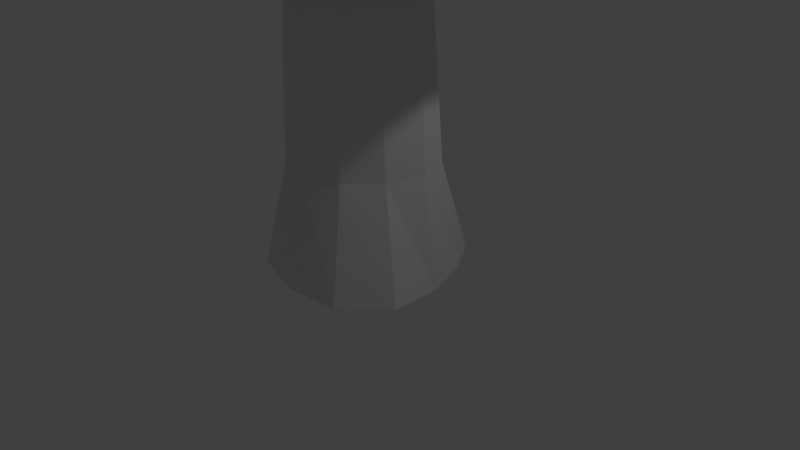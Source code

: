 # Source: agac.blend  (saved by Blender 2.79.0; exported with 4.5.12 LTS)
import bpy
from mathutils import Matrix  # noqa: F401  (used for matrix-valued properties, if any)

bpy.ops.wm.read_factory_settings(use_empty=True)
scene = bpy.context.scene
scene.name = 'Scene'

# ---- collections
col_collection_1 = bpy.data.collections.new('Collection 1'); scene.collection.children.link(col_collection_1)

# ---- materials (node trees are filled in below, after node groups)
mat_material_001 = bpy.data.materials.new('Material.001')
mat_material_001.alpha_threshold = 0.0
mat_material_001.use_transparent_shadow = False
mat_material_001.roughness = 0.5

# ---- material node trees

# ---- world
world_world = bpy.data.worlds.new('World'); scene.world = world_world
world_world.color = (0.05088, 0.05088, 0.05088)
world_world.use_sun_shadow = False
world_world.sun_shadow_jitter_overblur = 0.0
world_world.cycles.sampling_method = 'MANUAL'

# ---- cameras
cam_camera = bpy.data.cameras.new('Camera')
cam_camera.clip_end = 100.0
cam_camera.lens = 35.0
cam_camera.sensor_width = 32.0
cam_camera.sensor_height = 18.0
cam_camera.ortho_scale = 7.314
cam_camera.dof.focus_distance = 0.0
cam_camera.dof.aperture_fstop = 128.0

# ---- lights
light_lamp = bpy.data.lights.new('Lamp', 'POINT')
light_lamp.transmission_factor = 0.0
light_lamp.cutoff_distance = 30.0
light_lamp.energy = 100.0
light_lamp.shadow_buffer_clip_start = 1.001
light_lamp.shadow_soft_size = 0.1
light_lamp.shadow_maximum_resolution = 0.006
light_lamp.use_absolute_resolution = True

# ---- meshes
me_circle = bpy.data.meshes.new('Circle')
me_circle.from_pydata([(0.08369, 1.197, 0.0), (-0.5585, 0.9965, 0.0), (-1.067, 0.6227, 0.0), (-1.172, 0.01004, 0.0), (-1.19, -0.5778, 0.0), (-0.709, -1.078, 0.0), (0.01565, -1.274, 0.0), (0.7277, -1.179, 0.0), (1.228, -0.6786, 0.0), (1.225, -0.02248, 0.0), (1.021, 0.5859, 0.0), (0.6937, 1.078, 0.0), (-0.01642, 0.9479, 1.412), (-0.5317, 0.9259, 1.38), (-0.8834, 0.5348, 1.376), (-1.001, 0.001575, 1.372), (-0.866, -0.5, 1.372), (-0.5, -0.866, 1.372), (-0.0008362, -0.999, 1.372), (0.4805, -0.8427, 1.383), (0.8301, -0.4571, 1.392), (0.9806, 0.0171, 1.385), (0.8666, 0.413, 1.409), (0.5021, 0.7058, 1.439), (-0.09907, 0.8381, 3.167), (-0.5475, 0.8315, 3.002), (-0.8554, 0.4925, 2.916), (-0.9586, 0.007977, 2.894), (-0.8412, -0.4446, 2.926), (-0.5269, -0.7701, 3.011), (-0.09745, -0.8892, 3.126), (0.3285, -0.7449, 3.452), (0.6922, -0.408, 3.307), (0.8373, 0.04197, 3.336), (0.7043, 0.3839, 3.358), (0.3575, 0.6216, 3.32), (-0.09745, 0.7426, 4.588), (-0.4684, 0.6431, 4.588), (-0.7399, 0.3713, 4.588), (-0.8393, -1.284e-07, 4.588), (-0.7399, -0.3713, 4.588), (-0.4684, -0.6431, 4.588), (-0.09745, -0.7426, 4.588), (0.2735, -0.6431, 4.588), (0.545, -0.3713, 4.588), (0.6444, -4.321e-07, 4.588), (0.545, 0.3713, 4.588), (0.2735, 0.6431, 4.588), (-0.09745, 1.584, 4.269), (-0.8888, 1.372, 4.269), (-1.468, 0.7922, 4.269), (-1.68, -3.745e-08, 4.269), (-1.468, -0.7922, 4.269), (-0.8888, -1.372, 4.269), (-0.09745, -1.584, 4.269), (0.6939, -1.372, 4.269), (1.273, -0.7922, 4.269), (1.485, -6.854e-07, 4.269), (1.273, 0.7922, 4.269), (0.6939, 1.372, 4.269), (-0.09745, 2.746, 4.067), (-1.469, 2.378, 4.067), (-2.473, 1.373, 4.067), (-2.84, 7.343e-08, 4.067), (-2.473, -1.373, 4.067), (-1.469, -2.378, 4.067), (-0.09745, -2.746, 4.067), (1.274, -2.378, 4.067), (2.278, -1.373, 4.067), (2.645, -1.049e-06, 4.067), (2.278, 1.373, 4.067), (1.274, 2.378, 4.067), (-0.09745, 0.4427, 10.04), (-0.3186, 0.3834, 10.04), (-0.4804, 0.2213, 10.04), (-0.5397, -1.902e-07, 10.04), (-0.4804, -0.2213, 10.04), (-0.3186, -0.3834, 10.04), (-0.09745, -0.4427, 10.04), (0.1237, -0.3834, 10.04), (0.2855, -0.2213, 10.04), (0.3448, -3.713e-07, 10.04), (0.2855, 0.2213, 10.04), (0.1237, 0.3834, 10.04), (0.9022, -0.5873, 8.622), (0.4574, -0.9953, 8.498), (-0.7742, -1.074, 8.214), (-1.311, -0.754, 8.125), (-0.08815, 1.364, 8.167), (0.6318, 1.029, 8.373), (-1.35, 0.5854, 8.234), (-0.7907, 1.139, 8.118), (1.106, -0.02886, 8.662), (-0.08826, -1.149, 8.319), (-1.533, -0.04559, 8.44), (0.975, 0.5549, 8.584), (1.163, -2.128, 5.985), (-2.133, -1.228, 6.511), (1.163, 2.128, 5.985), (-1.25, 2.128, 6.37), (2.047, -1.228, 5.844), (-1.25, -2.128, 6.37), (-0.04329, 2.457, 6.177), (-2.133, 1.228, 6.511), (2.37, -1.036e-06, 5.792), (-0.04329, -2.457, 6.177), (-2.456, -1.346e-07, 6.563), (2.047, 1.228, 5.844), (-0.09745, -2.285e-07, 11.35)], [], [(4, 16, 15, 3), (11, 23, 22, 10), (1, 13, 12, 0), (8, 20, 19, 7), (5, 17, 16, 4), (0, 12, 23, 11), (2, 14, 13, 1), (9, 21, 20, 8), (6, 18, 17, 5), (3, 15, 14, 2), (10, 22, 21, 9), (7, 19, 18, 6), (13, 14, 26, 25), (20, 21, 33, 32), (17, 18, 30, 29), (14, 15, 27, 26), (21, 22, 34, 33), (18, 19, 31, 30), (15, 16, 28, 27), (22, 23, 35, 34), (12, 13, 25, 24), (19, 20, 32, 31), (16, 17, 29, 28), (23, 12, 24, 35), (35, 24, 36, 47), (25, 26, 38, 37), (32, 33, 45, 44), (29, 30, 42, 41), (26, 27, 39, 38), (33, 34, 46, 45), (30, 31, 43, 42), (27, 28, 40, 39), (34, 35, 47, 46), (24, 25, 37, 36), (31, 32, 44, 43), (28, 29, 41, 40), (40, 41, 53, 52), (47, 36, 48, 59), (37, 38, 50, 49), (44, 45, 57, 56), (41, 42, 54, 53), (38, 39, 51, 50), (45, 46, 58, 57), (42, 43, 55, 54), (39, 40, 52, 51), (46, 47, 59, 58), (36, 37, 49, 48), (43, 44, 56, 55), (52, 53, 65, 64), (59, 48, 60, 71), (49, 50, 62, 61), (56, 57, 69, 68), (53, 54, 66, 65), (50, 51, 63, 62), (57, 58, 70, 69), (54, 55, 67, 66), (51, 52, 64, 63), (58, 59, 71, 70), (48, 49, 61, 60), (55, 56, 68, 67), (85, 84, 80, 79), (87, 86, 77, 76), (89, 88, 72, 83), (91, 90, 74, 73), (84, 92, 81, 80), (86, 93, 78, 77), (90, 94, 75, 74), (92, 95, 82, 81), (93, 85, 79, 78), (94, 87, 76, 75), (95, 89, 83, 82), (88, 91, 73, 72), (102, 99, 91, 88), (107, 98, 89, 95), (106, 97, 87, 94), (105, 96, 85, 93), (104, 107, 95, 92), (103, 106, 94, 90), (101, 105, 93, 86), (100, 104, 92, 84), (99, 103, 90, 91), (98, 102, 88, 89), (97, 101, 86, 87), (96, 100, 84, 85), (67, 68, 100, 96), (64, 65, 101, 97), (71, 60, 102, 98), (61, 62, 103, 99), (68, 69, 104, 100), (65, 66, 105, 101), (62, 63, 106, 103), (69, 70, 107, 104), (66, 67, 96, 105), (63, 64, 97, 106), (70, 71, 98, 107), (60, 61, 99, 102), (72, 73, 108), (79, 80, 108), (76, 77, 108), (83, 72, 108), (73, 74, 108), (80, 81, 108), (77, 78, 108), (74, 75, 108), (81, 82, 108), (78, 79, 108), (75, 76, 108), (82, 83, 108)])
_uv = me_circle.uv_layers.new(name='UVMap')
_uv.uv.foreach_set('vector', [0.7763, 0.2983, 0.7851, 0.2077, 0.8152, 0.2105, 0.8143, 0.2994, 0.923, 0.001935, 0.9279, 0.09811, 0.8984, 0.09857, 0.891, 0.006835, 0.998, 0.006995, 0.9967, 0.09507, 0.9656, 0.09515, 0.9633, 0.00248, 0.8177, 0.5006, 0.8239, 0.5946, 0.7912, 0.5976, 0.7742, 0.5059, 0.04169, 0.5018, 0.05147, 0.5917, 0.02151, 0.5955, 0.001981, 0.5071, 0.9633, 0.00248, 0.9656, 0.09515, 0.9279, 0.09811, 0.923, 0.001935, 0.8553, 0.2994, 0.8513, 0.2099, 0.8818, 0.206, 0.8871, 0.2938, 0.8572, 0.5032, 0.8565, 0.5938, 0.8239, 0.5946, 0.8177, 0.5006, 0.09124, 0.5018, 0.08557, 0.5918, 0.05147, 0.5917, 0.04169, 0.5018, 0.8143, 0.2994, 0.8152, 0.2105, 0.8513, 0.2099, 0.8553, 0.2994, 0.8886, 0.5085, 0.8774, 0.5985, 0.8565, 0.5938, 0.8572, 0.5032, 0.1346, 0.5058, 0.1132, 0.5965, 0.08557, 0.5918, 0.09124, 0.5018, 0.8818, 0.206, 0.8513, 0.2099, 0.8477, 0.1121, 0.8741, 0.1035, 0.8239, 0.5946, 0.8565, 0.5938, 0.8589, 0.7183, 0.8278, 0.7169, 0.05147, 0.5917, 0.08557, 0.5918, 0.07799, 0.703, 0.04853, 0.6959, 0.8513, 0.2099, 0.8152, 0.2105, 0.815, 0.1138, 0.8477, 0.1121, 0.8565, 0.5938, 0.8774, 0.5985, 0.876, 0.7229, 0.8589, 0.7183, 0.08557, 0.5918, 0.1132, 0.5965, 0.1024, 0.7272, 0.07799, 0.703, 0.8152, 0.2105, 0.7851, 0.2077, 0.7877, 0.1093, 0.815, 0.1138, 0.8984, 0.09857, 0.9279, 0.09811, 0.9375, 0.2185, 0.9105, 0.2227, 0.9656, 0.09515, 0.9967, 0.09507, 0.9977, 0.1989, 0.9705, 0.2077, 0.7912, 0.5976, 0.8239, 0.5946, 0.8278, 0.7169, 0.7981, 0.7299, 0.02151, 0.5955, 0.05147, 0.5917, 0.04853, 0.6959, 0.02257, 0.694, 0.9279, 0.09811, 0.9656, 0.09515, 0.9705, 0.2077, 0.9375, 0.2185, 0.9375, 0.2185, 0.9705, 0.2077, 0.9702, 0.2988, 0.945, 0.2988, 0.8741, 0.1035, 0.8477, 0.1121, 0.8403, 0.004786, 0.8619, 0.001935, 0.8278, 0.7169, 0.8589, 0.7183, 0.8542, 0.7995, 0.8292, 0.7995, 0.04853, 0.6959, 0.07799, 0.703, 0.07576, 0.7969, 0.05041, 0.7969, 0.8477, 0.1121, 0.815, 0.1138, 0.8149, 0.005238, 0.8403, 0.004786, 0.8589, 0.7183, 0.876, 0.7229, 0.874, 0.8023, 0.8542, 0.7995, 0.07799, 0.703, 0.1024, 0.7272, 0.09744, 0.7997, 0.07576, 0.7969, 0.815, 0.1138, 0.7877, 0.1093, 0.7925, 0.003169, 0.8149, 0.005238, 0.9105, 0.2227, 0.9375, 0.2185, 0.945, 0.2988, 0.9218, 0.3012, 0.9705, 0.2077, 0.9977, 0.1989, 0.9906, 0.3012, 0.9702, 0.2988, 0.7981, 0.7299, 0.8278, 0.7169, 0.8292, 0.7995, 0.8055, 0.8023, 0.02257, 0.694, 0.04853, 0.6959, 0.05041, 0.7969, 0.02818, 0.7997, 0.3876, 0.6622, 0.375, 0.6408, 0.4142, 0.6024, 0.4413, 0.6481, 0.3057, 0.7085, 0.3277, 0.7209, 0.3133, 0.7733, 0.2664, 0.7469, 0.353, 0.7209, 0.375, 0.7085, 0.4142, 0.7468, 0.3674, 0.7733, 0.3057, 0.6408, 0.293, 0.6623, 0.2394, 0.6482, 0.2664, 0.6024, 0.375, 0.6408, 0.353, 0.6284, 0.3674, 0.5759, 0.4142, 0.6024, 0.375, 0.7085, 0.3876, 0.687, 0.4413, 0.701, 0.4142, 0.7468, 0.293, 0.6623, 0.293, 0.6871, 0.2394, 0.7011, 0.2394, 0.6482, 0.353, 0.6284, 0.3277, 0.6284, 0.3133, 0.576, 0.3674, 0.5759, 0.3876, 0.687, 0.3876, 0.6622, 0.4413, 0.6481, 0.4413, 0.701, 0.293, 0.6871, 0.3057, 0.7085, 0.2664, 0.7469, 0.2394, 0.7011, 0.3277, 0.7209, 0.353, 0.7209, 0.3674, 0.7733, 0.3133, 0.7733, 0.3277, 0.6284, 0.3057, 0.6408, 0.2664, 0.6024, 0.3133, 0.576, 0.4413, 0.6481, 0.4142, 0.6024, 0.4684, 0.5494, 0.5153, 0.6287, 0.2664, 0.7469, 0.3133, 0.7733, 0.2935, 0.8457, 0.2123, 0.7999, 0.3674, 0.7733, 0.4142, 0.7468, 0.4684, 0.7998, 0.3872, 0.8456, 0.2664, 0.6024, 0.2394, 0.6482, 0.1654, 0.6289, 0.2123, 0.5495, 0.4142, 0.6024, 0.3674, 0.5759, 0.3872, 0.5036, 0.4684, 0.5494, 0.4142, 0.7468, 0.4413, 0.701, 0.5153, 0.7204, 0.4684, 0.7998, 0.2394, 0.6482, 0.2394, 0.7011, 0.1654, 0.7205, 0.1654, 0.6289, 0.3674, 0.5759, 0.3133, 0.576, 0.2935, 0.5036, 0.3872, 0.5036, 0.4413, 0.701, 0.4413, 0.6481, 0.5153, 0.6287, 0.5153, 0.7204, 0.2394, 0.7011, 0.2664, 0.7469, 0.2123, 0.7999, 0.1654, 0.7205, 0.3133, 0.7733, 0.3674, 0.7733, 0.3872, 0.8456, 0.2935, 0.8457, 0.3133, 0.576, 0.2664, 0.6024, 0.2123, 0.5495, 0.2935, 0.5036, 0.7384, 0.6962, 0.7023, 0.6886, 0.7067, 0.5888, 0.7209, 0.589, 0.4855, 0.2255, 0.4463, 0.2177, 0.4454, 0.0903, 0.4587, 0.0902, 0.7042, 0.2062, 0.6509, 0.2155, 0.6837, 0.08836, 0.6987, 0.08991, 0.09528, 0.2881, 0.1394, 0.2863, 0.1609, 0.4111, 0.1482, 0.4138, 0.7023, 0.6886, 0.6636, 0.6818, 0.6919, 0.5869, 0.7067, 0.5888, 0.4463, 0.2177, 0.4027, 0.2043, 0.4304, 0.08851, 0.4454, 0.0903, 0.1394, 0.2863, 0.1837, 0.2951, 0.176, 0.4097, 0.1609, 0.4111, 0.6636, 0.6818, 0.6322, 0.6784, 0.6805, 0.5837, 0.6919, 0.5869, 0.4027, 0.2043, 0.373, 0.1851, 0.4177, 0.08529, 0.4304, 0.08851, 0.1837, 0.2951, 0.2243, 0.2765, 0.1893, 0.41, 0.176, 0.4097, 0.7382, 0.1916, 0.7042, 0.2062, 0.6987, 0.08991, 0.7126, 0.08991, 0.6509, 0.2155, 0.6136, 0.2097, 0.6718, 0.08568, 0.6837, 0.08836, 0.6153, 0.3518, 0.5513, 0.325, 0.6136, 0.2097, 0.6509, 0.2155, 0.7715, 0.3811, 0.6959, 0.3724, 0.7042, 0.2062, 0.7382, 0.1916, 0.1831, 0.1643, 0.2571, 0.1623, 0.2243, 0.2765, 0.1837, 0.2951, 0.3576, 0.3529, 0.2874, 0.3474, 0.373, 0.1851, 0.4027, 0.2043, 0.6086, 0.8745, 0.5452, 0.8535, 0.6322, 0.6784, 0.6636, 0.6818, 0.09933, 0.1687, 0.1831, 0.1643, 0.1837, 0.2951, 0.1394, 0.2863, 0.441, 0.3507, 0.3576, 0.3529, 0.4027, 0.2043, 0.4463, 0.2177, 0.6909, 0.8821, 0.6086, 0.8745, 0.6636, 0.6818, 0.7023, 0.6886, 0.02821, 0.1744, 0.09933, 0.1687, 0.1394, 0.2863, 0.09528, 0.2881, 0.6959, 0.3724, 0.6153, 0.3518, 0.6509, 0.2155, 0.7042, 0.2062, 0.5153, 0.3411, 0.441, 0.3507, 0.4463, 0.2177, 0.4855, 0.2255, 0.7702, 0.8741, 0.6909, 0.8821, 0.7023, 0.6886, 0.7384, 0.6962, 0.7702, 0.9981, 0.6821, 0.9973, 0.6909, 0.8821, 0.7702, 0.8741, 0.5153, 0.4991, 0.4324, 0.4997, 0.441, 0.3507, 0.5153, 0.3411, 0.686, 0.4968, 0.5933, 0.4871, 0.6153, 0.3518, 0.6959, 0.3724, 0.001981, 0.02702, 0.08079, 0.01057, 0.09933, 0.1687, 0.02821, 0.1744, 0.6821, 0.9973, 0.5903, 0.9854, 0.6086, 0.8745, 0.6909, 0.8821, 0.4324, 0.4997, 0.3394, 0.4886, 0.3576, 0.3529, 0.441, 0.3507, 0.08079, 0.01057, 0.1742, 0.001935, 0.1831, 0.1643, 0.09933, 0.1687, 0.5903, 0.9854, 0.5192, 0.9654, 0.5452, 0.8535, 0.6086, 0.8745, 0.3394, 0.4886, 0.2611, 0.4687, 0.2874, 0.3474, 0.3576, 0.3529, 0.1742, 0.001935, 0.2571, 0.003423, 0.2571, 0.1623, 0.1831, 0.1643, 0.7723, 0.4968, 0.686, 0.4968, 0.6959, 0.3724, 0.7715, 0.3811, 0.5933, 0.4871, 0.5192, 0.4705, 0.5513, 0.325, 0.6153, 0.3518, 0.6837, 0.08836, 0.6718, 0.08568, 0.7019, 0.001935, 0.7209, 0.589, 0.7067, 0.5888, 0.7124, 0.5006, 0.4587, 0.0902, 0.4454, 0.0903, 0.449, 0.001935, 0.6987, 0.08991, 0.6837, 0.08836, 0.7019, 0.001935, 0.1482, 0.4138, 0.1609, 0.4111, 0.1772, 0.4979, 0.7067, 0.5888, 0.6919, 0.5869, 0.7124, 0.5006, 0.4454, 0.0903, 0.4304, 0.08851, 0.449, 0.001935, 0.1609, 0.4111, 0.176, 0.4097, 0.1772, 0.4979, 0.6919, 0.5869, 0.6805, 0.5837, 0.7124, 0.5006, 0.4304, 0.08851, 0.4177, 0.08529, 0.449, 0.001935, 0.176, 0.4097, 0.1893, 0.41, 0.1772, 0.4979, 0.7126, 0.08991, 0.6987, 0.08991, 0.7019, 0.001935])
me_circle.materials.append(mat_material_001)
me_circle.use_remesh_preserve_volume = False
me_circle.use_remesh_preserve_attributes = False
me_circle.use_mirror_vertex_groups = False
me_circle.use_paint_bone_selection = False
me_circle.use_paint_mask = True
me_circle.update()

# ---- objects
ob_circle = bpy.data.objects.new('Circle', me_circle)
ob_lamp = bpy.data.objects.new('Lamp', light_lamp)
ob_camera = bpy.data.objects.new('Camera', cam_camera)

# ---- transforms, parenting, visibility, modifiers, constraints
ob_circle.location = (0.0, 0.0, 0.0)
ob_circle.lineart.crease_threshold = 0.0
ob_lamp.location = (4.076, 1.005, 5.904)
ob_lamp.rotation_euler = (0.6503, 0.05522, 1.866)
ob_lamp.lock_rotations_4d = False
ob_lamp.empty_display_type = 'ARROWS'
ob_lamp.color = (0.0, 0.0, 0.0, 0.0)
ob_lamp.lineart.crease_threshold = 0.0
ob_camera.location = (7.481, -6.508, 5.344)
ob_camera.rotation_euler = (1.109, 0.0, 0.8149)
ob_camera.lock_rotations_4d = False
ob_camera.empty_display_type = 'ARROWS'
ob_camera.color = (0.0, 0.0, 0.0, 0.0)
ob_camera.display_type = 'WIRE'
ob_camera.lineart.crease_threshold = 0.0

# ---- collection membership
col_collection_1.objects.link(ob_circle)
col_collection_1.objects.link(ob_lamp)
col_collection_1.objects.link(ob_camera)

# ---- scene / render settings (as saved in the file)
scene.camera = ob_camera
scene.frame_start = 1; scene.frame_end = 250; scene.frame_set(1)
scene.render.engine = 'BLENDER_EEVEE_NEXT'
scene.render.resolution_percentage = 50
scene.render.dither_intensity = 0.0
scene.cycles.use_denoising = False
scene.cycles.samples = 128
scene.cycles.sampling_pattern = 'TABULATED_SOBOL'
scene.cycles.use_adaptive_sampling = False
scene.cycles.use_light_tree = False
scene.cycles.blur_glossy = 0.0
scene.cycles.sample_clamp_indirect = 0.0
scene.view_settings.view_transform = 'Standard'
bpy.context.view_layer.update()
